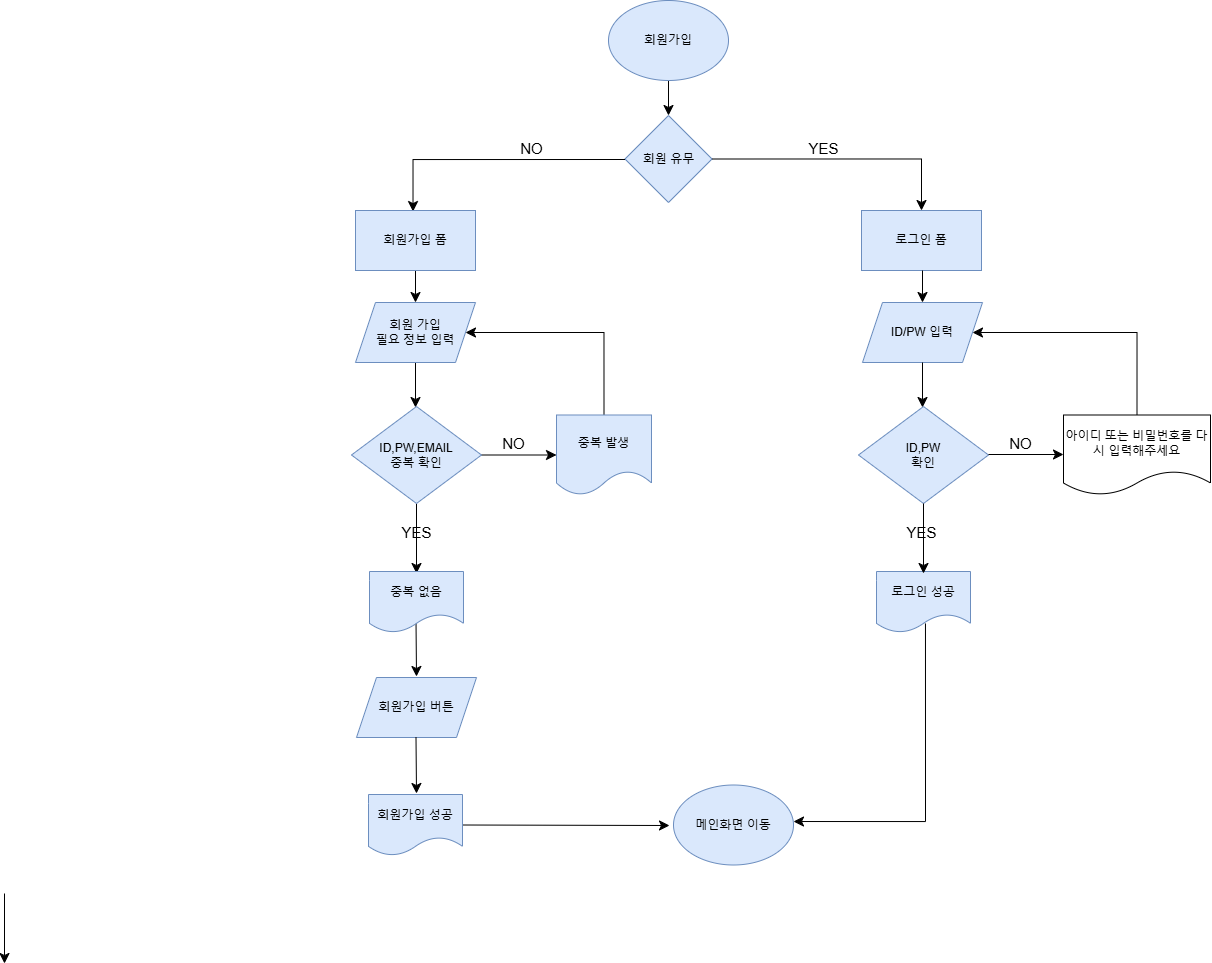

The diagram above was exported from draw.io. Its source (the exported page's mxGraphModel, read from the mxfile embedded in the PNG):
<mxGraphModel dx="1470" dy="1191" grid="0" gridSize="10" guides="1" tooltips="1" connect="1" arrows="1" fold="1" page="0" pageScale="1" pageWidth="827" pageHeight="1169" math="0" shadow="0">
  <root>
    <mxCell id="0" />
    <mxCell id="1" parent="0" />
    <mxCell id="ouogu06T5MQGjXT0s_LV-9" style="edgeStyle=none;curved=1;rounded=0;orthogonalLoop=1;jettySize=auto;html=1;exitX=0.5;exitY=1;exitDx=0;exitDy=0;fontSize=12;startSize=8;endSize=8;" edge="1" parent="1" source="ouogu06T5MQGjXT0s_LV-1" target="ouogu06T5MQGjXT0s_LV-3">
      <mxGeometry relative="1" as="geometry" />
    </mxCell>
    <mxCell id="ouogu06T5MQGjXT0s_LV-1" value="회원가입" style="ellipse;whiteSpace=wrap;html=1;fillColor=#dae8fc;strokeColor=#6c8ebf;" vertex="1" parent="1">
      <mxGeometry x="175" y="-223" width="120" height="80" as="geometry" />
    </mxCell>
    <mxCell id="ouogu06T5MQGjXT0s_LV-3" value="회원 유무" style="rhombus;whiteSpace=wrap;html=1;fillColor=#dae8fc;strokeColor=#6c8ebf;" vertex="1" parent="1">
      <mxGeometry x="191.5" y="-108" width="87" height="87" as="geometry" />
    </mxCell>
    <mxCell id="ouogu06T5MQGjXT0s_LV-4" style="edgeStyle=none;curved=1;rounded=0;orthogonalLoop=1;jettySize=auto;html=1;exitX=1;exitY=1;exitDx=0;exitDy=0;fontSize=12;startSize=8;endSize=8;" edge="1" parent="1" source="ouogu06T5MQGjXT0s_LV-3" target="ouogu06T5MQGjXT0s_LV-3">
      <mxGeometry relative="1" as="geometry" />
    </mxCell>
    <mxCell id="ouogu06T5MQGjXT0s_LV-24" value="" style="edgeStyle=segmentEdgeStyle;endArrow=classic;html=1;curved=0;rounded=0;endSize=8;startSize=8;fontSize=12;" edge="1" parent="1">
      <mxGeometry width="50" height="50" relative="1" as="geometry">
        <mxPoint x="191.5" y="-64" as="sourcePoint" />
        <mxPoint x="-20.5" y="-12" as="targetPoint" />
        <Array as="points">
          <mxPoint x="-20.5" y="-64" />
          <mxPoint x="-20.5" y="-12" />
        </Array>
      </mxGeometry>
    </mxCell>
    <mxCell id="ouogu06T5MQGjXT0s_LV-44" style="edgeStyle=none;curved=1;rounded=0;orthogonalLoop=1;jettySize=auto;html=1;exitX=0.5;exitY=1;exitDx=0;exitDy=0;fontSize=12;startSize=8;endSize=8;entryX=0.5;entryY=0;entryDx=0;entryDy=0;" edge="1" parent="1" source="ouogu06T5MQGjXT0s_LV-25" target="ouogu06T5MQGjXT0s_LV-71">
      <mxGeometry relative="1" as="geometry">
        <mxPoint x="-14" y="85" as="targetPoint" />
      </mxGeometry>
    </mxCell>
    <mxCell id="ouogu06T5MQGjXT0s_LV-25" value="회원가입 폼" style="rounded=0;whiteSpace=wrap;html=1;fillColor=#dae8fc;strokeColor=#6c8ebf;" vertex="1" parent="1">
      <mxGeometry x="-78" y="-13" width="120" height="60" as="geometry" />
    </mxCell>
    <mxCell id="ouogu06T5MQGjXT0s_LV-28" value="&lt;font style=&quot;font-size: 15px; font-weight: normal;&quot;&gt;NO&lt;/font&gt;" style="text;strokeColor=none;fillColor=none;html=1;fontSize=24;fontStyle=1;verticalAlign=middle;align=center;" vertex="1" parent="1">
      <mxGeometry x="70" y="-90" width="55" height="26" as="geometry" />
    </mxCell>
    <mxCell id="ouogu06T5MQGjXT0s_LV-37" value="" style="edgeStyle=segmentEdgeStyle;endArrow=classic;html=1;curved=0;rounded=0;endSize=8;startSize=8;fontSize=12;exitX=1;exitY=0.5;exitDx=0;exitDy=0;entryX=0.5;entryY=0;entryDx=0;entryDy=0;" edge="1" parent="1" source="ouogu06T5MQGjXT0s_LV-3" target="ouogu06T5MQGjXT0s_LV-38">
      <mxGeometry width="50" height="50" relative="1" as="geometry">
        <mxPoint x="388" y="-68" as="sourcePoint" />
        <mxPoint x="487" y="-27" as="targetPoint" />
      </mxGeometry>
    </mxCell>
    <mxCell id="ouogu06T5MQGjXT0s_LV-38" value="로그인 폼" style="rounded=0;whiteSpace=wrap;html=1;fillColor=#dae8fc;strokeColor=#6c8ebf;" vertex="1" parent="1">
      <mxGeometry x="428" y="-13" width="120" height="60" as="geometry" />
    </mxCell>
    <mxCell id="ouogu06T5MQGjXT0s_LV-39" value="&lt;span style=&quot;font-size: 15px; font-weight: 400;&quot;&gt;YES&lt;/span&gt;" style="text;strokeColor=none;fillColor=none;html=1;fontSize=24;fontStyle=1;verticalAlign=middle;align=center;" vertex="1" parent="1">
      <mxGeometry x="362" y="-90" width="55" height="26" as="geometry" />
    </mxCell>
    <mxCell id="ouogu06T5MQGjXT0s_LV-73" style="edgeStyle=none;curved=1;rounded=0;orthogonalLoop=1;jettySize=auto;html=1;fontSize=12;startSize=8;endSize=8;" edge="1" parent="1" source="ouogu06T5MQGjXT0s_LV-71">
      <mxGeometry relative="1" as="geometry">
        <mxPoint x="-18" y="184" as="targetPoint" />
      </mxGeometry>
    </mxCell>
    <mxCell id="ouogu06T5MQGjXT0s_LV-71" value="회원 가입&lt;div&gt;필요 정보 입력&lt;/div&gt;" style="shape=parallelogram;perimeter=parallelogramPerimeter;whiteSpace=wrap;html=1;fixedSize=1;fillColor=#dae8fc;strokeColor=#6c8ebf;" vertex="1" parent="1">
      <mxGeometry x="-78" y="79" width="120" height="60" as="geometry" />
    </mxCell>
    <mxCell id="ouogu06T5MQGjXT0s_LV-52" value="" style="edgeStyle=segmentEdgeStyle;endArrow=classic;html=1;curved=0;rounded=0;endSize=8;startSize=8;fontSize=12;exitX=0.5;exitY=0;exitDx=0;exitDy=0;entryX=1;entryY=0.5;entryDx=0;entryDy=0;" edge="1" parent="1" source="ouogu06T5MQGjXT0s_LV-51" target="ouogu06T5MQGjXT0s_LV-71">
      <mxGeometry width="50" height="50" relative="1" as="geometry">
        <mxPoint x="158" y="181" as="sourcePoint" />
        <mxPoint x="56" y="116" as="targetPoint" />
        <Array as="points">
          <mxPoint x="171" y="109" />
        </Array>
      </mxGeometry>
    </mxCell>
    <mxCell id="ouogu06T5MQGjXT0s_LV-55" style="edgeStyle=none;curved=1;rounded=0;orthogonalLoop=1;jettySize=auto;html=1;exitX=0.5;exitY=1;exitDx=0;exitDy=0;fontSize=12;startSize=8;endSize=8;" edge="1" parent="1" source="ouogu06T5MQGjXT0s_LV-40">
      <mxGeometry relative="1" as="geometry">
        <mxPoint x="-17" y="350" as="targetPoint" />
      </mxGeometry>
    </mxCell>
    <mxCell id="ouogu06T5MQGjXT0s_LV-69" value="" style="edgeStyle=none;curved=1;rounded=0;orthogonalLoop=1;jettySize=auto;html=1;fontSize=12;startSize=8;endSize=8;" edge="1" parent="1" source="ouogu06T5MQGjXT0s_LV-40" target="ouogu06T5MQGjXT0s_LV-51">
      <mxGeometry relative="1" as="geometry" />
    </mxCell>
    <mxCell id="ouogu06T5MQGjXT0s_LV-40" value="ID,PW,EMAIL&lt;div&gt;중복 확인&lt;/div&gt;" style="rhombus;whiteSpace=wrap;html=1;fillColor=#dae8fc;strokeColor=#6c8ebf;" vertex="1" parent="1">
      <mxGeometry x="-82" y="183" width="130" height="97" as="geometry" />
    </mxCell>
    <mxCell id="ouogu06T5MQGjXT0s_LV-51" value="중복 발생" style="shape=document;whiteSpace=wrap;html=1;boundedLbl=1;fillColor=#dae8fc;strokeColor=#6c8ebf;" vertex="1" parent="1">
      <mxGeometry x="123" y="191.5" width="95" height="80" as="geometry" />
    </mxCell>
    <mxCell id="ouogu06T5MQGjXT0s_LV-53" value="&lt;font style=&quot;font-size: 15px; font-weight: normal;&quot;&gt;NO&lt;/font&gt;" style="text;strokeColor=none;fillColor=none;html=1;fontSize=24;fontStyle=1;verticalAlign=middle;align=center;" vertex="1" parent="1">
      <mxGeometry x="52" y="205" width="55" height="26" as="geometry" />
    </mxCell>
    <mxCell id="ouogu06T5MQGjXT0s_LV-59" style="edgeStyle=none;curved=1;rounded=0;orthogonalLoop=1;jettySize=auto;html=1;fontSize=12;startSize=8;endSize=8;" edge="1" parent="1">
      <mxGeometry relative="1" as="geometry">
        <mxPoint x="-17" y="453" as="targetPoint" />
        <mxPoint x="-17.5" y="397" as="sourcePoint" />
      </mxGeometry>
    </mxCell>
    <mxCell id="ouogu06T5MQGjXT0s_LV-56" value="중복 없음" style="shape=document;whiteSpace=wrap;html=1;boundedLbl=1;fillColor=#dae8fc;strokeColor=#6c8ebf;" vertex="1" parent="1">
      <mxGeometry x="-64" y="348" width="94" height="61" as="geometry" />
    </mxCell>
    <mxCell id="ouogu06T5MQGjXT0s_LV-78" value="회원가입 버튼" style="shape=parallelogram;perimeter=parallelogramPerimeter;whiteSpace=wrap;html=1;fixedSize=1;fillColor=#dae8fc;strokeColor=#6c8ebf;" vertex="1" parent="1">
      <mxGeometry x="-77" y="454" width="120" height="60" as="geometry" />
    </mxCell>
    <mxCell id="ouogu06T5MQGjXT0s_LV-86" style="edgeStyle=none;curved=1;rounded=0;orthogonalLoop=1;jettySize=auto;html=1;exitX=1;exitY=0.5;exitDx=0;exitDy=0;fontSize=12;startSize=8;endSize=8;" edge="1" parent="1" source="ouogu06T5MQGjXT0s_LV-81">
      <mxGeometry relative="1" as="geometry">
        <mxPoint x="236" y="602" as="targetPoint" />
      </mxGeometry>
    </mxCell>
    <mxCell id="ouogu06T5MQGjXT0s_LV-81" value="회원가입 성공" style="shape=document;whiteSpace=wrap;html=1;boundedLbl=1;fillColor=#dae8fc;strokeColor=#6c8ebf;" vertex="1" parent="1">
      <mxGeometry x="-65" y="571" width="94" height="61" as="geometry" />
    </mxCell>
    <mxCell id="ouogu06T5MQGjXT0s_LV-83" style="edgeStyle=none;curved=1;rounded=0;orthogonalLoop=1;jettySize=auto;html=1;fontSize=12;startSize=8;endSize=8;" edge="1" parent="1">
      <mxGeometry relative="1" as="geometry">
        <mxPoint x="-17" y="570" as="targetPoint" />
        <mxPoint x="-17.5" y="514" as="sourcePoint" />
      </mxGeometry>
    </mxCell>
    <mxCell id="ouogu06T5MQGjXT0s_LV-84" value="메인화면 이동" style="ellipse;whiteSpace=wrap;html=1;fillColor=#dae8fc;strokeColor=#6c8ebf;" vertex="1" parent="1">
      <mxGeometry x="240" y="561.5" width="120" height="80" as="geometry" />
    </mxCell>
    <mxCell id="ouogu06T5MQGjXT0s_LV-90" style="edgeStyle=none;curved=1;rounded=0;orthogonalLoop=1;jettySize=auto;html=1;exitX=0.5;exitY=1;exitDx=0;exitDy=0;fontSize=12;startSize=8;endSize=8;entryX=0.5;entryY=0;entryDx=0;entryDy=0;" edge="1" target="ouogu06T5MQGjXT0s_LV-92" parent="1">
      <mxGeometry relative="1" as="geometry">
        <mxPoint x="489" y="47" as="sourcePoint" />
        <mxPoint x="493" y="85" as="targetPoint" />
      </mxGeometry>
    </mxCell>
    <mxCell id="ouogu06T5MQGjXT0s_LV-91" value="" style="edgeStyle=segmentEdgeStyle;endArrow=classic;html=1;curved=0;rounded=0;endSize=8;startSize=8;fontSize=12;exitX=0.5;exitY=0;exitDx=0;exitDy=0;entryX=1;entryY=0.5;entryDx=0;entryDy=0;" edge="1" source="ouogu06T5MQGjXT0s_LV-95" target="ouogu06T5MQGjXT0s_LV-92" parent="1">
      <mxGeometry width="50" height="50" relative="1" as="geometry">
        <mxPoint x="665" y="181" as="sourcePoint" />
        <mxPoint x="563" y="116" as="targetPoint" />
        <Array as="points">
          <mxPoint x="704" y="109" />
        </Array>
      </mxGeometry>
    </mxCell>
    <mxCell id="ouogu06T5MQGjXT0s_LV-92" value="ID/PW 입력" style="shape=parallelogram;perimeter=parallelogramPerimeter;whiteSpace=wrap;html=1;fixedSize=1;fillColor=#dae8fc;strokeColor=#6c8ebf;" vertex="1" parent="1">
      <mxGeometry x="429" y="79" width="120" height="60" as="geometry" />
    </mxCell>
    <mxCell id="ouogu06T5MQGjXT0s_LV-93" style="edgeStyle=none;curved=1;rounded=0;orthogonalLoop=1;jettySize=auto;html=1;fontSize=12;startSize=8;endSize=8;" edge="1" source="ouogu06T5MQGjXT0s_LV-92" parent="1">
      <mxGeometry relative="1" as="geometry">
        <mxPoint x="489" y="184" as="targetPoint" />
      </mxGeometry>
    </mxCell>
    <mxCell id="ouogu06T5MQGjXT0s_LV-94" value="ID,PW&lt;div&gt;확인&lt;/div&gt;" style="rhombus;whiteSpace=wrap;html=1;fillColor=#dae8fc;strokeColor=#6c8ebf;" vertex="1" parent="1">
      <mxGeometry x="425" y="183" width="130" height="97" as="geometry" />
    </mxCell>
    <mxCell id="ouogu06T5MQGjXT0s_LV-95" value="아이디 또는 비밀&lt;span style=&quot;background-color: initial;&quot;&gt;번호를 다시 입력&lt;/span&gt;&lt;span style=&quot;background-color: initial;&quot;&gt;해주세요&lt;/span&gt;" style="shape=document;whiteSpace=wrap;html=1;boundedLbl=1;" vertex="1" parent="1">
      <mxGeometry x="630" y="191.5" width="147" height="80" as="geometry" />
    </mxCell>
    <mxCell id="ouogu06T5MQGjXT0s_LV-96" value="&lt;font style=&quot;font-size: 15px; font-weight: normal;&quot;&gt;NO&lt;/font&gt;" style="text;strokeColor=none;fillColor=none;html=1;fontSize=24;fontStyle=1;verticalAlign=middle;align=center;" vertex="1" parent="1">
      <mxGeometry x="559" y="205" width="55" height="26" as="geometry" />
    </mxCell>
    <mxCell id="ouogu06T5MQGjXT0s_LV-97" value="" style="edgeStyle=none;curved=1;rounded=0;orthogonalLoop=1;jettySize=auto;html=1;fontSize=12;startSize=8;endSize=8;" edge="1" parent="1">
      <mxGeometry relative="1" as="geometry">
        <mxPoint x="555" y="231" as="sourcePoint" />
        <mxPoint x="630" y="231" as="targetPoint" />
      </mxGeometry>
    </mxCell>
    <mxCell id="ouogu06T5MQGjXT0s_LV-98" value="로그인 성공" style="shape=document;whiteSpace=wrap;html=1;boundedLbl=1;fillColor=#dae8fc;strokeColor=#6c8ebf;" vertex="1" parent="1">
      <mxGeometry x="443" y="348" width="94" height="61" as="geometry" />
    </mxCell>
    <mxCell id="ouogu06T5MQGjXT0s_LV-99" style="edgeStyle=none;curved=1;rounded=0;orthogonalLoop=1;jettySize=auto;html=1;exitX=0.5;exitY=1;exitDx=0;exitDy=0;fontSize=12;startSize=8;endSize=8;" edge="1" parent="1">
      <mxGeometry relative="1" as="geometry">
        <mxPoint x="490" y="350" as="targetPoint" />
        <mxPoint x="490" y="280" as="sourcePoint" />
      </mxGeometry>
    </mxCell>
    <mxCell id="ouogu06T5MQGjXT0s_LV-101" value="" style="edgeStyle=segmentEdgeStyle;endArrow=classic;html=1;curved=0;rounded=0;endSize=8;startSize=8;fontSize=12;exitX=0.521;exitY=0.852;exitDx=0;exitDy=0;exitPerimeter=0;" edge="1" parent="1" source="ouogu06T5MQGjXT0s_LV-98">
      <mxGeometry width="50" height="50" relative="1" as="geometry">
        <mxPoint x="461" y="401.0049999999999" as="sourcePoint" />
        <mxPoint x="360" y="598.02" as="targetPoint" />
        <Array as="points">
          <mxPoint x="492" y="598" />
        </Array>
      </mxGeometry>
    </mxCell>
    <mxCell id="ouogu06T5MQGjXT0s_LV-104" value="&lt;span style=&quot;font-size: 15px; font-weight: 400;&quot;&gt;YES&lt;/span&gt;" style="text;strokeColor=none;fillColor=none;html=1;fontSize=24;fontStyle=1;verticalAlign=middle;align=center;" vertex="1" parent="1">
      <mxGeometry x="-44.5" y="294" width="55" height="26" as="geometry" />
    </mxCell>
    <mxCell id="ouogu06T5MQGjXT0s_LV-105" style="edgeStyle=none;curved=1;rounded=0;orthogonalLoop=1;jettySize=auto;html=1;exitX=0.5;exitY=1;exitDx=0;exitDy=0;fontSize=12;startSize=8;endSize=8;" edge="1" parent="1">
      <mxGeometry relative="1" as="geometry">
        <mxPoint x="-429" y="740" as="targetPoint" />
        <mxPoint x="-429" y="670" as="sourcePoint" />
      </mxGeometry>
    </mxCell>
    <mxCell id="ouogu06T5MQGjXT0s_LV-107" value="&lt;span style=&quot;font-size: 15px; font-weight: 400;&quot;&gt;YES&lt;/span&gt;" style="text;strokeColor=none;fillColor=none;html=1;fontSize=24;fontStyle=1;verticalAlign=middle;align=center;" vertex="1" parent="1">
      <mxGeometry x="460.5" y="294" width="55" height="26" as="geometry" />
    </mxCell>
  </root>
</mxGraphModel>